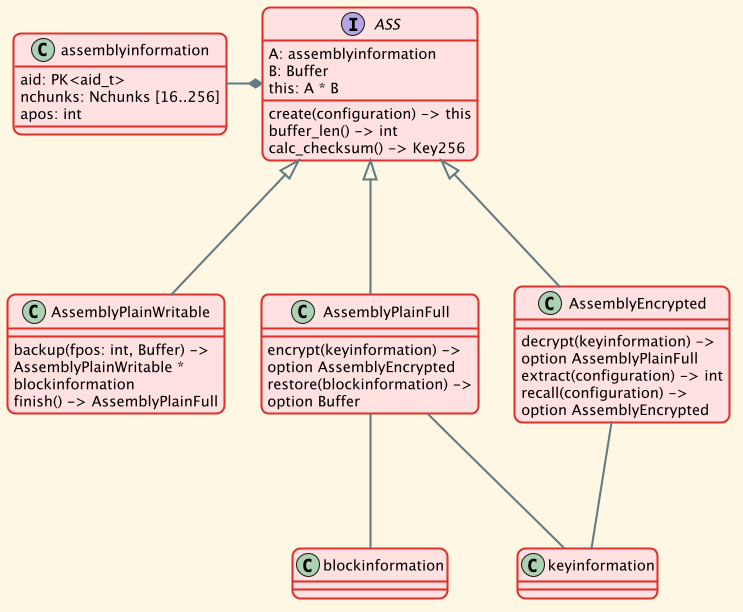

The diagram above was rendered by PlantUML. Its source (embedded in the PNG):
@startuml assembly modules

!theme sunlust

!include assembly.puml!0

interface ASS {
    A: assemblyinformation
    B: Buffer
    this: A * B
    create(configuration) -> this
    buffer_len() -> int
    calc_checksum() -> Key256
}

ASS *-left- assemblyinformation

ASS <|--- AssemblyPlainWritable
ASS <|--- AssemblyPlainFull
ASS <|--- AssemblyEncrypted

class AssemblyPlainWritable {
    backup(fpos: int, Buffer) -> AssemblyPlainWritable * blockinformation
    finish() -> AssemblyPlainFull
}

class AssemblyPlainFull {
    encrypt(keyinformation) -> option AssemblyEncrypted
    restore(blockinformation) -> option Buffer
}
AssemblyPlainFull -down-- blockinformation
AssemblyPlainFull -down-- keyinformation

class AssemblyEncrypted {
    decrypt(keyinformation) -> option AssemblyPlainFull
    extract(configuration) -> int
    recall(configuration) -> option AssemblyEncrypted
}
AssemblyEncrypted -down-- keyinformation

@enduml